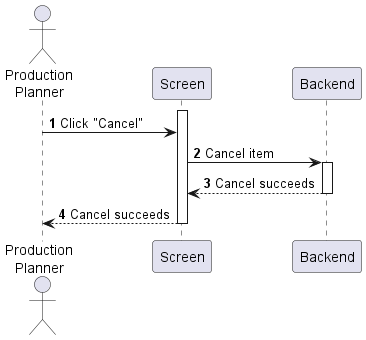

The diagram above was rendered by PlantUML. Its source (embedded in the PNG):
@startuml production-order-cancel
autonumber

actor "Production\nPlanner" as a
participant Screen as f
participant Backend as b

activate f
a -> f : Click "Cancel"
f -> b : Cancel item
activate b
return Cancel succeeds
f --> a : Cancel succeeds
deactivate f
@enduml